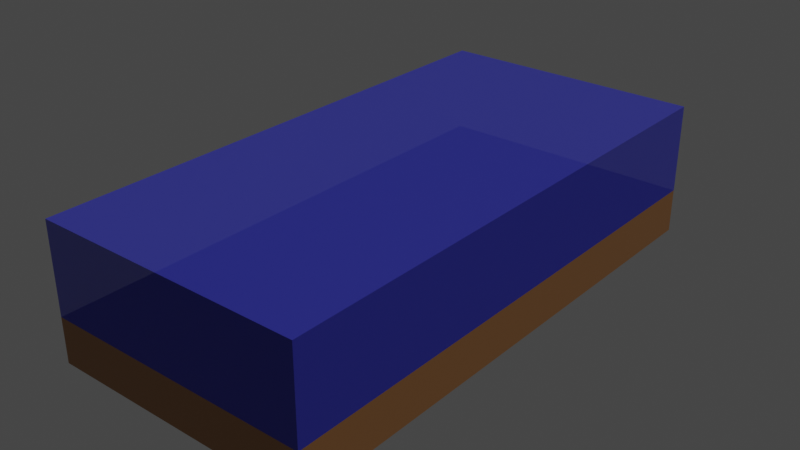 # Source: Vesieste.blend  (saved by Blender 2.80.75; exported with 4.5.12 LTS)
import bpy
from mathutils import Matrix  # noqa: F401  (used for matrix-valued properties, if any)

bpy.ops.wm.read_factory_settings(use_empty=True)
scene = bpy.context.scene
scene.name = 'Scene'

# ---- collections
col_collection = bpy.data.collections.new('Collection'); scene.collection.children.link(col_collection)

# ---- materials (node trees are filled in below, after node groups)
mat_material = bpy.data.materials.new('Material')
mat_material.alpha_threshold = 0.0
mat_material.use_transparent_shadow = False
mat_material.line_color = (0.0, 0.0, 0.0, 1.0)
mat_material_001 = bpy.data.materials.new('Material.001')
mat_material_001.use_transparent_shadow = False

# ---- material node trees
mat_material.use_nodes = True; mat_material.node_tree.nodes.clear()
_N = mat_material.node_tree.nodes; _L = mat_material.node_tree.links
n0 = _N.new('ShaderNodeOutputMaterial'); n0.name = 'Material Output'; n0.location = (300, 300)
n1 = _N.new('ShaderNodeBsdfPrincipled'); n1.name = 'Principled BSDF'; n1.location = (10, 300)
n1.distribution = 'GGX'
n1.subsurface_method = 'BURLEY'
n1.inputs[0].default_value = (0.3931, 0.1806, 0.06278, 1.0)
n1.inputs[2].default_value = 0.4
n1.inputs[3].default_value = 1.45
n1.inputs[27].default_value = (0.0, 0.0, 0.0, 1.0)
n1.inputs[28].default_value = 1.0
_L.new(n1.outputs[0], n0.inputs[0])
n0.is_active_output = True
mat_material_001.use_nodes = True; mat_material_001.node_tree.nodes.clear()
_N = mat_material_001.node_tree.nodes; _L = mat_material_001.node_tree.links
n0 = _N.new('ShaderNodeOutputMaterial'); n0.name = 'Material Output'; n0.location = (300, 300)
n1 = _N.new('ShaderNodeBsdfPrincipled'); n1.name = 'Principled BSDF'; n1.location = (10, 300)
n1.distribution = 'GGX'
n1.subsurface_method = 'BURLEY'
n1.inputs[0].default_value = (0.07798, 0.08728, 0.8, 1.0)
n1.inputs[3].default_value = 1.45
n1.inputs[4].default_value = 0.6583
n1.inputs[27].default_value = (0.0, 0.0, 0.0, 1.0)
n1.inputs[28].default_value = 1.0
_L.new(n1.outputs[0], n0.inputs[0])
n0.is_active_output = True

# ---- world
world_world = bpy.data.worlds.new('World'); scene.world = world_world
world_world.use_nodes = True; world_world.node_tree.nodes.clear()
_N = world_world.node_tree.nodes; _L = world_world.node_tree.links
n0 = _N.new('ShaderNodeOutputWorld'); n0.name = 'World Output'; n0.location = (300, 300)
n1 = _N.new('ShaderNodeBackground'); n1.name = 'Background'; n1.location = (10, 300)
n1.inputs[0].default_value = (0.05088, 0.05088, 0.05088, 1.0)
_L.new(n1.outputs[0], n0.inputs[0])
n0.is_active_output = True
world_world.color = (0.05088, 0.05088, 0.05088)
world_world.use_sun_shadow = False
world_world.sun_shadow_jitter_overblur = 0.0

# ---- lights
light_sun = bpy.data.lights.new('Sun', 'SUN')
light_sun.transmission_factor = 0.0
light_sun.energy = 1.0
light_sun.shadow_soft_size = 0.125

# ---- meshes
me_cube = bpy.data.meshes.new('Cube')
me_cube.from_pydata([(3.0, 6.0, 0.0), (3.0, 6.0, -1.0), (3.0, -6.0, 0.0), (3.0, -6.0, -1.0), (-3.0, 6.0, 0.0), (-3.0, 6.0, -1.0), (-3.0, -6.0, 0.0), (-3.0, -6.0, -1.0)], [], [(0, 4, 6, 2), (3, 2, 6, 7), (7, 6, 4, 5), (5, 1, 3, 7), (1, 0, 2, 3), (5, 4, 0, 1)])
_uv = me_cube.uv_layers.new(name='UVMap')
_uv.uv.foreach_set('vector', [0.375, 0.0, 0.625, 0.0, 0.625, 0.25, 0.375, 0.25, 0.375, 0.25, 0.625, 0.25, 0.625, 0.5, 0.375, 0.5, 0.375, 0.5, 0.625, 0.5, 0.625, 0.75, 0.375, 0.75, 0.375, 0.75, 0.625, 0.75, 0.625, 1.0, 0.375, 1.0, 0.125, 0.5, 0.375, 0.5, 0.375, 0.75, 0.125, 0.75, 0.625, 0.5, 0.875, 0.5, 0.875, 0.75, 0.625, 0.75])
me_cube.materials.append(mat_material)
me_cube.use_remesh_preserve_volume = False
me_cube.use_remesh_preserve_attributes = False
me_cube.use_mirror_vertex_groups = False
me_cube.update()
me_cube_001 = bpy.data.meshes.new('Cube.001')
me_cube_001.from_pydata([(3.0, 6.0, 1.0), (3.0, 6.0, -1.0), (3.0, -6.0, 1.0), (3.0, -6.0, -1.0), (-3.0, 6.0, 1.0), (-3.0, 6.0, -1.0), (-3.0, -6.0, 1.0), (-3.0, -6.0, -1.0)], [], [(0, 4, 6, 2), (3, 2, 6, 7), (7, 6, 4, 5), (5, 1, 3, 7), (1, 0, 2, 3), (5, 4, 0, 1)])
_uv = me_cube_001.uv_layers.new(name='UVMap')
_uv.uv.foreach_set('vector', [0.375, 0.0, 0.625, 0.0, 0.625, 0.25, 0.375, 0.25, 0.375, 0.25, 0.625, 0.25, 0.625, 0.5, 0.375, 0.5, 0.375, 0.5, 0.625, 0.5, 0.625, 0.75, 0.375, 0.75, 0.375, 0.75, 0.625, 0.75, 0.625, 1.0, 0.375, 1.0, 0.125, 0.5, 0.375, 0.5, 0.375, 0.75, 0.125, 0.75, 0.625, 0.5, 0.875, 0.5, 0.875, 0.75, 0.625, 0.75])
me_cube_001.materials.append(mat_material_001)
me_cube_001.use_remesh_preserve_volume = False
me_cube_001.use_remesh_preserve_attributes = False
me_cube_001.use_mirror_vertex_groups = False
me_cube_001.update()

# ---- objects
ob_cube = bpy.data.objects.new('Cube', me_cube)
ob_cube_001 = bpy.data.objects.new('Cube.001', me_cube_001)
ob_sun = bpy.data.objects.new('Sun', light_sun)

# ---- transforms, parenting, visibility, modifiers, constraints
ob_cube.location = (0.0, 0.0, 0.0)
ob_cube.lock_rotations_4d = False
ob_cube.empty_display_type = 'ARROWS'
ob_cube.lineart.crease_threshold = 0.0
ob_cube_001.location = (0.0, 0.0, 1.0)
ob_cube_001.lock_rotations_4d = False
ob_cube_001.empty_display_type = 'ARROWS'
ob_cube_001.lineart.crease_threshold = 0.0
ob_sun.location = (4.163, 7.803, 6.367)
ob_sun.rotation_euler = (-0.4114, 0.3019, -0.2521)
ob_sun.lineart.crease_threshold = 0.0

# ---- collection membership
col_collection.objects.link(ob_cube)
col_collection.objects.link(ob_cube_001)
col_collection.objects.link(ob_sun)

# ---- scene / render settings (as saved in the file)
scene.frame_start = 1; scene.frame_end = 250; scene.frame_set(0)
scene.render.engine = 'BLENDER_EEVEE_NEXT'
scene.cycles.use_denoising = False
scene.cycles.samples = 128
scene.cycles.sampling_pattern = 'TABULATED_SOBOL'
scene.cycles.use_adaptive_sampling = False
scene.cycles.use_light_tree = False
scene.view_settings.view_transform = 'Filmic'
bpy.context.view_layer.update()

# ---- added for rendering (the .blend has no active camera): camera
cam_auto = bpy.data.cameras.new('AutoCamera')
cam_auto.lens = 50.0
cam_auto.sensor_width = 36.0
cam_auto.clip_end = 1000.0
ob_auto_camera = bpy.data.objects.new('AutoCamera', cam_auto)
scene.collection.objects.link(ob_auto_camera)
ob_auto_camera.location = (12.7197, -15.2637, 10.6758)
ob_auto_camera.rotation_euler = (1.09748, -7.21219e-08, 0.694738)
scene.camera = ob_auto_camera
bpy.context.view_layer.update()
